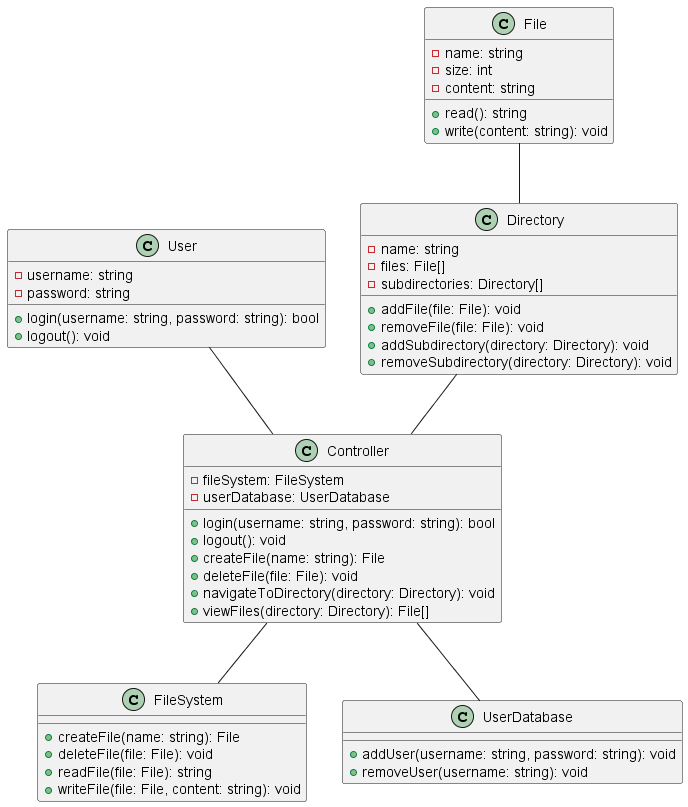

The diagram above was rendered by PlantUML. Its source (embedded in the PNG):
@startuml class_diagram
class User {
    - username: string
    - password: string
    + login(username: string, password: string): bool
    + logout(): void
}

class File {
    - name: string
    - size: int
    - content: string
    + read(): string
    + write(content: string): void
}

class Directory {
    - name: string
    - files: File[]
    - subdirectories: Directory[]
    + addFile(file: File): void
    + removeFile(file: File): void
    + addSubdirectory(directory: Directory): void
    + removeSubdirectory(directory: Directory): void
}

class Controller {
    - fileSystem: FileSystem
    - userDatabase: UserDatabase
    + login(username: string, password: string): bool
    + logout(): void
    + createFile(name: string): File
    + deleteFile(file: File): void
    + navigateToDirectory(directory: Directory): void
    + viewFiles(directory: Directory): File[]
}

class FileSystem {
    + createFile(name: string): File
    + deleteFile(file: File): void
    + readFile(file: File): string
    + writeFile(file: File, content: string): void
}

class UserDatabase {
    + addUser(username: string, password: string): void
    + removeUser(username: string): void
}

User -- Controller
File -- Directory
Directory -- Controller
Controller -- FileSystem
Controller -- UserDatabase
@enduml